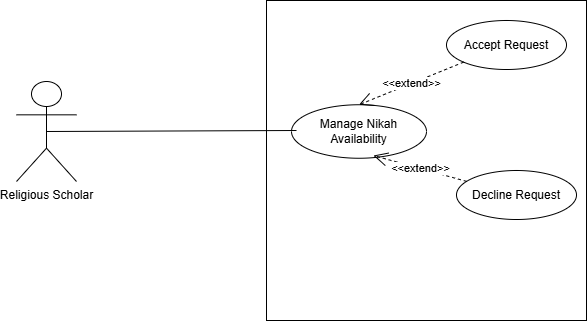

The diagram above was exported from draw.io. Its source (the exported page's mxGraphModel, read from the mxfile embedded in the PNG):
<mxGraphModel dx="1111" dy="473" grid="1" gridSize="10" guides="1" tooltips="1" connect="1" arrows="1" fold="1" page="1" pageScale="1" pageWidth="850" pageHeight="1100" math="0" shadow="0">
  <root>
    <mxCell id="0" />
    <mxCell id="1" parent="0" />
    <mxCell id="J6rLV_ZUDG3Zmm0xK3yu-1" value="Religious Scholar" style="shape=umlActor;verticalLabelPosition=bottom;verticalAlign=top;html=1;outlineConnect=0;" parent="1" vertex="1">
      <mxGeometry x="150" y="171" width="60" height="100" as="geometry" />
    </mxCell>
    <mxCell id="J6rLV_ZUDG3Zmm0xK3yu-2" value="" style="whiteSpace=wrap;html=1;aspect=fixed;" parent="1" vertex="1">
      <mxGeometry x="400" y="90" width="320" height="320" as="geometry" />
    </mxCell>
    <mxCell id="J6rLV_ZUDG3Zmm0xK3yu-3" value="Manage Nikah Availability" style="ellipse;whiteSpace=wrap;html=1;" parent="1" vertex="1">
      <mxGeometry x="425" y="194.25" width="135" height="53.5" as="geometry" />
    </mxCell>
    <mxCell id="J6rLV_ZUDG3Zmm0xK3yu-11" value="" style="endArrow=none;html=1;rounded=0;exitX=0.5;exitY=0.5;exitDx=0;exitDy=0;exitPerimeter=0;" parent="1" source="J6rLV_ZUDG3Zmm0xK3yu-1" edge="1">
      <mxGeometry width="50" height="50" relative="1" as="geometry">
        <mxPoint x="400" y="270" as="sourcePoint" />
        <mxPoint x="430" y="220" as="targetPoint" />
      </mxGeometry>
    </mxCell>
    <mxCell id="g3oXkQwxnDZeeSWZWwW0-1" value="Accept Request" style="ellipse;whiteSpace=wrap;html=1;" vertex="1" parent="1">
      <mxGeometry x="580" y="110" width="120" height="49" as="geometry" />
    </mxCell>
    <mxCell id="g3oXkQwxnDZeeSWZWwW0-4" value="Decline Request" style="ellipse;whiteSpace=wrap;html=1;" vertex="1" parent="1">
      <mxGeometry x="590" y="260" width="120" height="49" as="geometry" />
    </mxCell>
    <mxCell id="g3oXkQwxnDZeeSWZWwW0-6" value="&amp;lt;&amp;lt;extend&amp;gt;&amp;gt;" style="endArrow=open;endSize=12;dashed=1;html=1;rounded=0;exitX=0;exitY=1;exitDx=0;exitDy=0;entryX=0.5;entryY=0;entryDx=0;entryDy=0;" edge="1" parent="1" source="g3oXkQwxnDZeeSWZWwW0-1" target="J6rLV_ZUDG3Zmm0xK3yu-3">
      <mxGeometry width="160" relative="1" as="geometry">
        <mxPoint x="350" y="250" as="sourcePoint" />
        <mxPoint x="550" y="194" as="targetPoint" />
      </mxGeometry>
    </mxCell>
    <mxCell id="g3oXkQwxnDZeeSWZWwW0-7" value="&amp;lt;&amp;lt;extend&amp;gt;&amp;gt;" style="endArrow=open;endSize=12;dashed=1;html=1;rounded=0;entryX=0.607;entryY=0.949;entryDx=0;entryDy=0;entryPerimeter=0;" edge="1" parent="1" source="g3oXkQwxnDZeeSWZWwW0-4" target="J6rLV_ZUDG3Zmm0xK3yu-3">
      <mxGeometry width="160" relative="1" as="geometry">
        <mxPoint x="370" y="309" as="sourcePoint" />
        <mxPoint x="530" y="309" as="targetPoint" />
      </mxGeometry>
    </mxCell>
  </root>
</mxGraphModel>